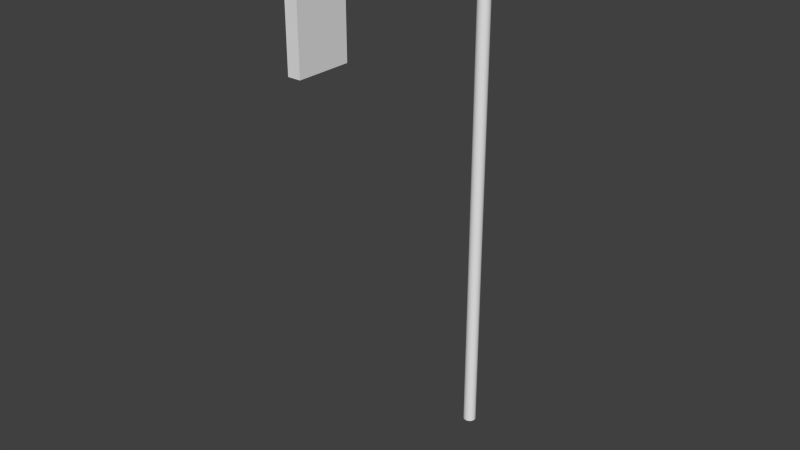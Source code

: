 # Source: Streetlight.blend  (saved by Blender 2.73.0; exported with 4.5.12 LTS)
import bpy
from mathutils import Matrix  # noqa: F401  (used for matrix-valued properties, if any)

bpy.ops.wm.read_factory_settings(use_empty=True)
scene = bpy.context.scene
scene.name = 'Scene'

# ---- collections
col_collection_1 = bpy.data.collections.new('Collection 1'); scene.collection.children.link(col_collection_1)

# ---- world
world_world = bpy.data.worlds.new('World'); scene.world = world_world
world_world.color = (0.05088, 0.05088, 0.05088)
world_world.use_sun_shadow = False
world_world.sun_shadow_jitter_overblur = 0.0
world_world.cycles.sampling_method = 'MANUAL'
world_world.cycles.sample_map_resolution = 256

# ---- meshes
me_cylinder = bpy.data.meshes.new('Cylinder')
me_cylinder.from_pydata([(0.0, 1.0, -1.0), (0.0, 1.0, 1.0), (0.1951, 0.9808, -1.0), (0.1951, 0.9808, 1.0), (0.3827, 0.9239, -1.0), (0.3827, 0.9239, 1.0), (0.5556, 0.8315, -1.0), (0.5556, 0.8315, 1.0), (0.7071, 0.7071, -1.0), (0.7071, 0.7071, 1.0), (0.8315, 0.5556, -1.0), (0.8315, 0.5556, 1.0), (0.9239, 0.3827, -1.0), (0.9239, 0.3827, 1.0), (0.9808, 0.1951, -1.0), (0.9808, 0.1951, 1.0), (1.0, 7.55e-08, -1.0), (1.0, 7.55e-08, 1.0), (0.9808, -0.1951, -1.0), (0.9808, -0.1951, 1.0), (0.9239, -0.3827, -1.0), (0.9239, -0.3827, 1.0), (0.8315, -0.5556, -1.0), (0.8315, -0.5556, 1.0), (0.7071, -0.7071, -1.0), (0.7071, -0.7071, 1.0), (0.5556, -0.8315, -1.0), (0.5556, -0.8315, 1.0), (0.3827, -0.9239, -1.0), (0.3827, -0.9239, 1.0), (0.1951, -0.9808, -1.0), (0.1951, -0.9808, 1.0), (-3.258e-07, -1.0, -1.0), (-3.258e-07, -1.0, 1.0), (-0.1951, -0.9808, -1.0), (-0.1951, -0.9808, 1.0), (-0.3827, -0.9239, -1.0), (-0.3827, -0.9239, 1.0), (-0.5556, -0.8315, -1.0), (-0.5556, -0.8315, 1.0), (-0.7071, -0.7071, -1.0), (-0.7071, -0.7071, 1.0), (-0.8315, -0.5556, -1.0), (-0.8315, -0.5556, 1.0), (-0.9239, -0.3827, -1.0), (-0.9239, -0.3827, 1.0), (-0.9808, -0.1951, -1.0), (-0.9808, -0.1951, 1.0), (-1.0, 9.656e-07, -1.0), (-1.0, 9.656e-07, 1.0), (-0.9808, 0.1951, -1.0), (-0.9808, 0.1951, 1.0), (-0.9239, 0.3827, -1.0), (-0.9239, 0.3827, 1.0), (-0.8315, 0.5556, -1.0), (-0.8315, 0.5556, 1.0), (-0.7071, 0.7071, -1.0), (-0.7071, 0.7071, 1.0), (-0.5556, 0.8315, -1.0), (-0.5556, 0.8315, 1.0), (-0.3827, 0.9239, -1.0), (-0.3827, 0.9239, 1.0), (-0.1951, 0.9808, -1.0), (-0.1951, 0.9808, 1.0), (-5.116e-06, 0.8665, 1.035), (0.1951, 0.8499, 1.035), (0.3827, 0.8006, 1.034), (0.5556, 0.7205, 1.033), (0.7071, 0.6127, 1.032), (0.8315, 0.4814, 1.03), (0.9239, 0.3316, 1.028), (0.9808, 0.1691, 1.025), (1.0, 1.035e-07, 1.023), (0.9808, -0.1691, 1.021), (0.9239, -0.3316, 1.018), (0.8315, -0.4814, 1.016), (0.7071, -0.6127, 1.015), (0.5556, -0.7205, 1.013), (0.3827, -0.8006, 1.012), (0.1951, -0.8499, 1.011), (-5.442e-06, -0.8665, 1.011), (-0.1951, -0.8499, 1.011), (-0.3827, -0.8006, 1.012), (-0.5556, -0.7205, 1.013), (-0.7071, -0.6127, 1.015), (-0.8315, -0.4814, 1.016), (-0.9239, -0.3316, 1.018), (-0.9808, -0.1691, 1.021), (-1.0, 8.748e-07, 1.023), (-0.9808, 0.1691, 1.025), (-0.9239, 0.3316, 1.028), (-0.8315, 0.4814, 1.03), (-0.7071, 0.6127, 1.032), (-0.5556, 0.7205, 1.033), (-0.3827, 0.8006, 1.034), (-0.1951, 0.8499, 1.035), (8.676e-07, -0.9735, 1.073), (0.1951, -0.9768, 1.073), (0.3827, -0.9866, 1.071), (0.5556, -1.002, 1.069), (0.7071, -1.024, 1.066), (0.8315, -1.05, 1.063), (0.9239, -1.079, 1.058), (0.9808, -1.112, 1.054), (1.0, -1.145, 1.049), (0.9808, -1.179, 1.045), (0.9239, -1.211, 1.04), (0.8315, -1.24, 1.036), (0.7071, -1.266, 1.033), (0.5556, -1.288, 1.03), (0.3827, -1.304, 1.027), (0.1951, -1.313, 1.026), (5.418e-07, -1.317, 1.026), (-0.1951, -1.313, 1.026), (-0.3827, -1.304, 1.027), (-0.5556, -1.288, 1.03), (-0.7071, -1.266, 1.033), (-0.8315, -1.24, 1.036), (-0.9239, -1.211, 1.04), (-0.9808, -1.179, 1.045), (-1.0, -1.145, 1.049), (-0.9808, -1.112, 1.054), (-0.9239, -1.079, 1.058), (-0.8315, -1.05, 1.063), (-0.7071, -1.024, 1.066), (-0.5556, -1.002, 1.069), (-0.3827, -0.9866, 1.071), (-0.1951, -0.9768, 1.073), (-3.517e-06, -36.51, 1.061), (0.1951, -36.51, 1.061), (0.3827, -36.51, 1.059), (0.5556, -36.51, 1.057), (0.7071, -36.5, 1.054), (0.8315, -36.5, 1.051), (0.9239, -36.49, 1.046), (0.9808, -36.49, 1.042), (1.0, -36.48, 1.037), (0.9808, -36.48, 1.033), (0.9239, -36.47, 1.028), (0.8315, -36.46, 1.024), (0.7071, -36.46, 1.02), (0.5556, -36.46, 1.017), (0.3827, -36.45, 1.015), (0.1951, -36.45, 1.014), (-3.843e-06, -36.45, 1.013), (-0.1951, -36.45, 1.014), (-0.3827, -36.45, 1.015), (-0.5556, -36.46, 1.017), (-0.7071, -36.46, 1.02), (-0.8315, -36.46, 1.024), (-0.9239, -36.47, 1.028), (-0.9808, -36.48, 1.033), (-1.0, -36.48, 1.037), (-0.9808, -36.49, 1.042), (-0.9239, -36.49, 1.046), (-0.8315, -36.5, 1.051), (-0.7071, -36.5, 1.054), (-0.5556, -36.51, 1.057), (-0.3827, -36.51, 1.059), (-0.1951, -36.51, 1.061), (0.9361, -37.06, 1.045), (0.9361, -29.02, 1.045), (-0.9361, -29.02, 1.045), (-0.9361, -37.06, 1.045), (0.9361, -37.06, 0.6723), (0.9361, -29.02, 0.6723), (-0.9361, -29.02, 0.6723), (-0.9361, -37.06, 0.6723)], [], [(0, 1, 3, 2), (2, 3, 5, 4), (4, 5, 7, 6), (6, 7, 9, 8), (8, 9, 11, 10), (10, 11, 13, 12), (12, 13, 15, 14), (14, 15, 17, 16), (16, 17, 19, 18), (18, 19, 21, 20), (20, 21, 23, 22), (22, 23, 25, 24), (24, 25, 27, 26), (26, 27, 29, 28), (28, 29, 31, 30), (30, 31, 33, 32), (32, 33, 35, 34), (34, 35, 37, 36), (36, 37, 39, 38), (38, 39, 41, 40), (40, 41, 43, 42), (42, 43, 45, 44), (44, 45, 47, 46), (46, 47, 49, 48), (48, 49, 51, 50), (50, 51, 53, 52), (52, 53, 55, 54), (54, 55, 57, 56), (56, 57, 59, 58), (58, 59, 61, 60), (45, 43, 85, 86), (62, 63, 1, 0), (60, 61, 63, 62), (0, 2, 4, 6, 8, 10, 12, 14, 16, 18, 20, 22, 24, 26, 28, 30, 32, 34, 36, 38, 40, 42, 44, 46, 48, 50, 52, 54, 56, 58, 60, 62), (89, 88, 120, 121), (23, 21, 74, 75), (51, 49, 88, 89), (7, 5, 66, 67), (29, 27, 77, 78), (57, 55, 91, 92), (35, 33, 80, 81), (13, 11, 69, 70), (63, 61, 94, 95), (41, 39, 83, 84), (19, 17, 72, 73), (47, 45, 86, 87), (25, 23, 75, 76), (53, 51, 89, 90), (9, 7, 67, 68), (31, 29, 78, 79), (59, 57, 92, 93), (37, 35, 81, 82), (15, 13, 70, 71), (1, 63, 95, 64), (43, 41, 84, 85), (21, 19, 73, 74), (49, 47, 87, 88), (5, 3, 65, 66), (27, 25, 76, 77), (55, 53, 90, 91), (11, 9, 68, 69), (33, 31, 79, 80), (61, 59, 93, 94), (39, 37, 82, 83), (3, 1, 64, 65), (17, 15, 71, 72), (123, 122, 154, 155), (67, 66, 98, 99), (78, 77, 109, 110), (87, 86, 118, 119), (65, 64, 96, 97), (76, 75, 107, 108), (64, 95, 127, 96), (85, 84, 116, 117), (74, 73, 105, 106), (94, 93, 125, 126), (83, 82, 114, 115), (72, 71, 103, 104), (92, 91, 123, 124), (81, 80, 112, 113), (70, 69, 101, 102), (90, 89, 121, 122), (68, 67, 99, 100), (79, 78, 110, 111), (88, 87, 119, 120), (66, 65, 97, 98), (77, 76, 108, 109), (86, 85, 117, 118), (75, 74, 106, 107), (95, 94, 126, 127), (84, 83, 115, 116), (73, 72, 104, 105), (93, 92, 124, 125), (82, 81, 113, 114), (71, 70, 102, 103), (91, 90, 122, 123), (69, 68, 100, 101), (80, 79, 111, 112), (129, 128, 159, 158, 157, 156, 155, 154, 153, 152, 151, 150, 149, 148, 147, 146, 145, 144, 143, 142, 141, 140, 139, 138, 137, 136, 135, 134, 133, 132, 131, 130), (101, 100, 132, 133), (112, 111, 143, 144), (121, 120, 152, 153), (99, 98, 130, 131), (110, 109, 141, 142), (119, 118, 150, 151), (97, 96, 128, 129), (108, 107, 139, 140), (96, 127, 159, 128), (117, 116, 148, 149), (106, 105, 137, 138), (126, 125, 157, 158), (115, 114, 146, 147), (104, 103, 135, 136), (124, 123, 155, 156), (113, 112, 144, 145), (102, 101, 133, 134), (122, 121, 153, 154), (100, 99, 131, 132), (111, 110, 142, 143), (120, 119, 151, 152), (98, 97, 129, 130), (109, 108, 140, 141), (118, 117, 149, 150), (107, 106, 138, 139), (127, 126, 158, 159), (116, 115, 147, 148), (105, 104, 136, 137), (125, 124, 156, 157), (114, 113, 145, 146), (103, 102, 134, 135), (160, 161, 162, 163), (161, 160, 164, 165), (162, 161, 165, 166), (160, 163, 167, 164), (163, 162, 166, 167), (167, 166, 165, 164)])
me_cylinder.use_remesh_preserve_volume = False
me_cylinder.use_remesh_preserve_attributes = False
me_cylinder.use_mirror_vertex_groups = False
me_cylinder.update()

# ---- objects
ob_streetlight = bpy.data.objects.new('Streetlight', me_cylinder)

# ---- transforms, parenting, visibility, modifiers, constraints
ob_streetlight.location = (0.0, 0.0, 3.539)
ob_streetlight.scale = (0.08682, 0.08577, 3.558)
ob_streetlight.lineart.crease_threshold = 0.0

# ---- collection membership
col_collection_1.objects.link(ob_streetlight)

# ---- scene / render settings (as saved in the file)
scene.frame_start = 1; scene.frame_end = 250; scene.frame_set(2)
scene.render.engine = 'BLENDER_EEVEE_NEXT'
scene.render.resolution_percentage = 50
scene.render.dither_intensity = 0.0
scene.cycles.use_denoising = False
scene.cycles.samples = 10
scene.cycles.sampling_pattern = 'TABULATED_SOBOL'
scene.cycles.light_sampling_threshold = 0.0
scene.cycles.use_adaptive_sampling = False
scene.cycles.use_light_tree = False
scene.cycles.blur_glossy = 0.0
scene.cycles.pixel_filter_type = 'GAUSSIAN'
scene.cycles.sample_clamp_indirect = 0.0
scene.view_settings.view_transform = 'Standard'
bpy.context.view_layer.update()

# ---- added for rendering (the .blend has no active camera and no usable light): camera, sun
cam_auto = bpy.data.cameras.new('AutoCamera')
cam_auto.lens = 50.0
cam_auto.sensor_width = 36.0
cam_auto.clip_end = 1000.0
ob_auto_camera = bpy.data.objects.new('AutoCamera', cam_auto)
scene.collection.objects.link(ob_auto_camera)
ob_auto_camera.location = (7.46462, -10.5041, 9.64072)
ob_auto_camera.rotation_euler = (1.09748, -7.21219e-08, 0.694738)
scene.camera = ob_auto_camera
light_auto_sun = bpy.data.lights.new('AutoSun', 'SUN')
light_auto_sun.energy = 3.0
light_auto_sun.angle = 0.0523599
ob_auto_sun = bpy.data.objects.new('AutoSun', light_auto_sun)
scene.collection.objects.link(ob_auto_sun)
ob_auto_sun.rotation_euler = (0.872665, 0.174533, 0.523599)
bpy.context.view_layer.update()
